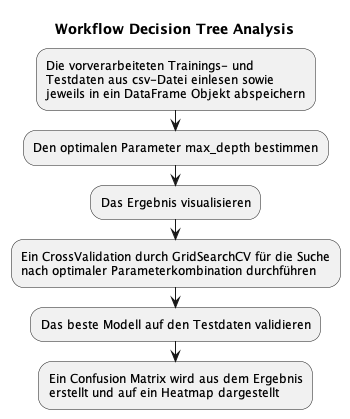

The diagram above was rendered by PlantUML. Its source (embedded in the PNG):
@startuml
title Workflow Decision Tree Analysis

:Die vorverarbeiteten Trainings- und 
Testdaten aus csv-Datei einlesen sowie
jeweils in ein DataFrame Objekt abspeichern;
:Den optimalen Parameter max_depth bestimmen;
:Das Ergebnis visualisieren;
:Ein CrossValidation durch GridSearchCV für die Suche
nach optimaler Parameterkombination durchführen;
:Das beste Modell auf den Testdaten validieren;
:Ein Confusion Matrix wird aus dem Ergebnis
erstellt und auf ein Heatmap dargestellt;
@enduml